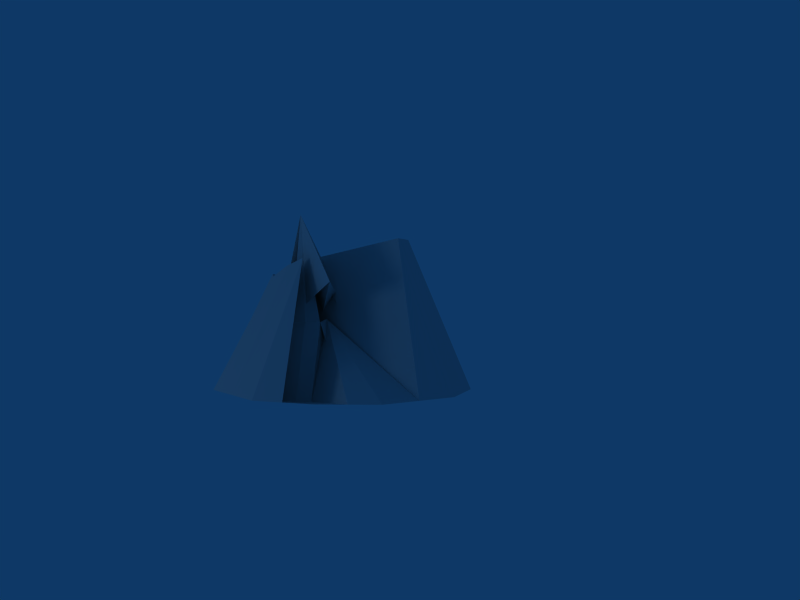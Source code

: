 # Source: tipi3_construction.blend  (saved by Blender 2.42.0; exported with 4.5.12 LTS)
import bpy
from mathutils import Matrix  # noqa: F401  (used for matrix-valued properties, if any)

bpy.ops.wm.read_factory_settings(use_empty=True)
scene = bpy.context.scene
scene.name = 'Scene'

# ---- collections
col_collection_1 = bpy.data.collections.new('Collection 1'); scene.collection.children.link(col_collection_1)
col_group_001 = bpy.data.collections.new('Group.001')  # instanced only; not linked into the scene

# ---- materials (node trees are filled in below, after node groups)
mat_material = bpy.data.materials.new('Material')
mat_material.alpha_threshold = 0.0
mat_material.preview_render_type = 'FLAT'
mat_material.roughness = 0.5
mat_material.line_color = (0.0, 0.0, 0.0, 1.0)

# ---- material node trees

# ---- world
world_world = bpy.data.worlds.new('World'); scene.world = world_world
world_world.color = (0.05656, 0.2208, 0.4)
world_world.use_sun_shadow = False
world_world.sun_shadow_jitter_overblur = 0.0
world_world.cycles.sampling_method = 'MANUAL'
world_world.cycles.sample_map_resolution = 256

# ---- cameras
cam_camera = bpy.data.cameras.new('Camera')
cam_camera.passepartout_alpha = 0.2
cam_camera.clip_end = 100.0
cam_camera.lens = 35.0
cam_camera.ortho_scale = 7.314
cam_camera.show_passepartout = False
cam_camera.show_safe_areas = True
cam_camera.dof.focus_distance = 0.0
cam_camera.dof.aperture_fstop = 128.0

# ---- lights
light_spot = bpy.data.lights.new('Spot', 'POINT')
light_spot.transmission_factor = 0.0
light_spot.cutoff_distance = 30.0
light_spot.energy = 100.0
light_spot.shadow_buffer_clip_start = 1.001
light_spot.shadow_soft_size = 1.0
light_spot.shadow_maximum_resolution = 0.006
light_spot.use_absolute_resolution = True
light_spot.cycles.use_multiple_importance_sampling = False

# ---- meshes
me_grid = bpy.data.meshes.new('Grid')
me_grid.from_pydata([(-0.4672, -0.00265, -1.016), (0.03593, -0.0002104, -1.105), (0.5322, 0.00227, -0.9832), (1.016, 0.004825, -0.4672), (0.2804, 1.468, 0.3313), (-0.9832, -0.005015, -0.5322), (-1.091, -0.005376, -0.04867), (1.085, 0.005341, 0.03528), (0.9832, 0.005015, 0.5322), (-1.016, -0.004825, 0.4672), (-0.5322, -0.00227, 0.9832), (-0.06412, 0.01503, 0.6674), (0.4672, 0.00265, 1.016), (-0.2157, -0.00143, -1.06), (0.2841, 0.00103, -1.044), (0.2599, 1.276, -0.4921), (0.0458, 0.5835, 0.1499), (-1.037, -0.005196, -0.2905), (1.05, 0.005083, -0.216), (1.034, 0.005178, 0.2838), (-1.053, -0.0051, 0.2093), (-0.2575, 0.1722, 0.8221), (0.2323, 0.5007, 0.8117), (0.2263, 0.9485, 0.5793), (0.04628, 0.9377, 0.6435), (-0.2858, 0.8636, 0.587), (-0.6602, 0.7341, 0.305), (0.4133, 1.104, 0.2808), (0.5124, -0.07088, 0.3066), (-0.698, 0.7339, 0.04702), (-0.5218, -0.07606, 0.02283), (-0.386, 0.7352, -0.4365), (0.0117, 1.275, -0.5529), (0.7252, 0.003833, 0.774), (-0.774, -0.003547, 0.7252), (-0.7252, -0.003833, -0.774), (0.774, 0.003547, -0.7252), (-0.4382, 1.073, 0.5702), (0.2206, 0.5653, 0.1719), (-0.4953, 0.8538, 0.1788), (-0.01441, 0.4575, 0.604), (-0.1664, 0.5635, 0.5345), (0.7332, 0.9125, -0.01225), (0.2125, 0.5653, 0.4218), (0.238, 0.5654, 0.2975), (-0.3061, 0.5627, 0.2766), (-0.2791, 0.5628, 0.1557), (-0.1501, 0.5634, 0.03479), (-0.02433, 0.564, 0.01251), (0.1358, 1.276, -0.5225), (-0.2602, 0.7358, -0.4588), (-0.671, 0.7339, -0.07387), (0.495, -0.07101, 0.181), (0.4869, -0.07096, 0.4308), (-0.6791, 0.734, 0.176), (-0.02177, 0.8381, 0.6215), (0.1431, 0.9709, 0.6063), (0.3339, 1.04, 0.4316), (-0.5394, 0.7348, 0.434), (-0.515, 0.7346, -0.3156), (0.3568, -0.07178, -0.07367)], [], [(15, 2, 14), (32, 14, 1), (32, 1, 13), (13, 0, 31), (6, 29, 17), (17, 30, 5), (18, 3, 16), (7, 18, 28), (19, 7, 28), (8, 19, 27), (9, 26, 20), (20, 29, 6), (11, 24, 21), (21, 25, 10), (12, 23, 22), (22, 24, 11), (33, 8, 27), (12, 33, 23), (10, 25, 34), (34, 26, 9), (31, 0, 35), (30, 35, 5), (36, 2, 15), (3, 36, 16), (32, 49, 14), (49, 15, 14), (48, 4, 37), (37, 49, 48), (32, 48, 49), (49, 37, 15), (31, 50, 13), (50, 32, 13), (47, 4, 48), (48, 50, 47), (31, 47, 50), (50, 48, 32), (51, 29, 45), (45, 46, 51), (30, 51, 46), (46, 45, 4), (29, 51, 17), (51, 30, 17), (16, 52, 18), (52, 28, 18), (44, 28, 52), (52, 38, 44), (4, 44, 38), (38, 52, 16), (28, 53, 19), (53, 27, 19), (43, 27, 53), (53, 44, 43), (4, 43, 44), (44, 53, 28), (54, 26, 42), (42, 45, 54), (29, 54, 45), (45, 42, 4), (26, 54, 20), (54, 29, 20), (55, 24, 40), (40, 41, 55), (25, 55, 41), (41, 40, 4), (24, 55, 21), (55, 25, 21), (56, 23, 39), (39, 40, 56), (24, 56, 40), (40, 39, 4), (23, 56, 22), (56, 24, 22), (27, 57, 33), (57, 23, 33), (39, 23, 57), (57, 43, 39), (4, 39, 43), (43, 57, 27), (58, 25, 41), (41, 42, 58), (26, 58, 42), (42, 41, 4), (25, 58, 34), (58, 26, 34), (30, 59, 35), (59, 31, 35), (46, 4, 47), (47, 59, 46), (30, 46, 59), (59, 47, 31), (15, 60, 36), (60, 16, 36), (38, 16, 60), (60, 37, 38), (4, 38, 37), (37, 60, 15)])
_uv = me_grid.uv_layers.new(name='UVMap')
_uv.uv.foreach_set('vector', [0.482, 0.3817, 0.4068, 0.02672, 0.4722, 0.01304, 0.5387, 0.3841, 0.4722, 0.01304, 0.541, 0.0, 0.3464, 0.8133, 0.224, 1.0, 0.1916, 0.9748, 0.1916, 0.9748, 0.1592, 0.9494, 0.3157, 0.7873, 0.0523, 0.7873, 0.2666, 0.703, 0.06992, 0.8238, 0.06992, 0.8238, 0.2821, 0.7411, 0.08725, 0.8601, 0.1967, 0.1378, 0.2441, 0.09861, 0.4081, 0.3993, 0.1513, 0.176, 0.1967, 0.1378, 0.3607, 0.4244, 0.112, 0.2191, 0.1513, 0.176, 0.3607, 0.4244, 0.07412, 0.2614, 0.112, 0.2191, 0.3203, 0.4558, 0.02605, 0.7057, 0.2552, 0.6622, 0.03927, 0.7466, 0.03927, 0.7466, 0.2666, 0.703, 0.0523, 0.7873, 0.211, 0.5436, 0.2643, 0.5556, 0.1153, 0.568, 0.1153, 0.568, 0.2541, 0.604, 0.01756, 0.5879, 0.0, 0.3977, 0.2808, 0.5115, 0.1065, 0.4721, 0.1065, 0.4721, 0.2643, 0.5556, 0.211, 0.5436, 0.03613, 0.3301, 0.07412, 0.2614, 0.3203, 0.4558, 0.0, 0.3977, 0.03613, 0.3301, 0.2808, 0.5115, 0.01756, 0.5879, 0.2541, 0.604, 0.0219, 0.6472, 0.0219, 0.6472, 0.2552, 0.6622, 0.02605, 0.7057, 0.3157, 0.7873, 0.1592, 0.9494, 0.1234, 0.9049, 0.2821, 0.7411, 0.1234, 0.9049, 0.08725, 0.8601, 0.3234, 0.06269, 0.4068, 0.02672, 0.482, 0.3817, 0.2441, 0.09861, 0.3234, 0.06269, 0.4081, 0.3993, 0.5387, 0.3841, 0.5077, 0.3832, 0.4722, 0.01304, 0.5077, 0.3832, 0.482, 0.3817, 0.4722, 0.01304, 0.4958, 0.5287, 0.4902, 0.665, 0.4915, 0.7591, 0.4915, 0.7591, 0.5077, 0.3832, 0.4958, 0.5287, 0.5387, 0.3841, 0.4958, 0.5287, 0.5077, 0.3832, 0.5077, 0.3832, 0.4915, 0.7591, 0.482, 0.3817, 0.3157, 0.7873, 0.3311, 0.8004, 0.1916, 0.9748, 0.3311, 0.8004, 0.3464, 0.8133, 0.1916, 0.9748, 0.3973, 0.7149, 0.4902, 0.665, 0.4101, 0.7296, 0.4101, 0.7296, 0.3311, 0.8004, 0.3973, 0.7149, 0.3157, 0.7873, 0.3973, 0.7149, 0.3311, 0.8004, 0.3311, 0.8004, 0.4101, 0.7296, 0.3464, 0.8133, 0.2744, 0.7221, 0.2666, 0.703, 0.3793, 0.6696, 0.3793, 0.6696, 0.3843, 0.69, 0.2744, 0.7221, 0.2821, 0.7411, 0.2744, 0.7221, 0.3843, 0.69, 0.3843, 0.69, 0.3793, 0.6696, 0.4902, 0.665, 0.2666, 0.703, 0.2744, 0.7221, 0.06992, 0.8238, 0.2744, 0.7221, 0.2821, 0.7411, 0.06992, 0.8238, 0.4081, 0.3993, 0.384, 0.4118, 0.1967, 0.1378, 0.384, 0.4118, 0.3607, 0.4244, 0.1967, 0.1378, 0.4275, 0.5485, 0.3607, 0.4244, 0.384, 0.4118, 0.384, 0.4118, 0.4523, 0.5353, 0.4275, 0.5485, 0.4902, 0.665, 0.4275, 0.5485, 0.4523, 0.5353, 0.4523, 0.5353, 0.384, 0.4118, 0.4081, 0.3993, 0.3607, 0.4244, 0.34, 0.4402, 0.112, 0.2191, 0.34, 0.4402, 0.3203, 0.4558, 0.112, 0.2191, 0.4044, 0.5648, 0.3203, 0.4558, 0.34, 0.4402, 0.34, 0.4402, 0.4275, 0.5485, 0.4044, 0.5648, 0.4902, 0.665, 0.4044, 0.5648, 0.4275, 0.5485, 0.4275, 0.5485, 0.34, 0.4402, 0.3607, 0.4244, 0.2613, 0.6816, 0.2552, 0.6622, 0.5535, 0.6627, 0.5535, 0.6627, 0.3793, 0.6696, 0.2613, 0.6816, 0.2666, 0.703, 0.2613, 0.6816, 0.3793, 0.6696, 0.3793, 0.6696, 0.5535, 0.6627, 0.4902, 0.665, 0.2552, 0.6622, 0.2613, 0.6816, 0.03927, 0.7466, 0.2613, 0.6816, 0.2666, 0.703, 0.03927, 0.7466, 0.2591, 0.5802, 0.2643, 0.5556, 0.38, 0.6067, 0.38, 0.6067, 0.3722, 0.6309, 0.2591, 0.5802, 0.2541, 0.604, 0.2591, 0.5802, 0.3722, 0.6309, 0.3722, 0.6309, 0.38, 0.6067, 0.4902, 0.665, 0.2643, 0.5556, 0.2591, 0.5802, 0.1153, 0.568, 0.2591, 0.5802, 0.2541, 0.604, 0.1153, 0.568, 0.2731, 0.5326, 0.2808, 0.5115, 0.5577, 0.7288, 0.5577, 0.7288, 0.38, 0.6067, 0.2731, 0.5326, 0.2643, 0.5556, 0.2731, 0.5326, 0.38, 0.6067, 0.38, 0.6067, 0.5577, 0.7288, 0.4902, 0.665, 0.2808, 0.5115, 0.2731, 0.5326, 0.1065, 0.4721, 0.2731, 0.5326, 0.2643, 0.5556, 0.1065, 0.4721, 0.3203, 0.4558, 0.2999, 0.4839, 0.03613, 0.3301, 0.2999, 0.4839, 0.2808, 0.5115, 0.03613, 0.3301, 0.5577, 0.7288, 0.2808, 0.5115, 0.2999, 0.4839, 0.2999, 0.4839, 0.4044, 0.5648, 0.5577, 0.7288, 0.4902, 0.665, 0.5577, 0.7288, 0.4044, 0.5648, 0.4044, 0.5648, 0.2999, 0.4839, 0.3203, 0.4558, 0.2547, 0.6342, 0.2541, 0.604, 0.3722, 0.6309, 0.3722, 0.6309, 0.5535, 0.6627, 0.2547, 0.6342, 0.2552, 0.6622, 0.2547, 0.6342, 0.5535, 0.6627, 0.5535, 0.6627, 0.3722, 0.6309, 0.4902, 0.665, 0.2541, 0.604, 0.2547, 0.6342, 0.0219, 0.6472, 0.2547, 0.6342, 0.2552, 0.6622, 0.0219, 0.6472, 0.2821, 0.7411, 0.299, 0.7644, 0.1234, 0.9049, 0.299, 0.7644, 0.3157, 0.7873, 0.1234, 0.9049, 0.3843, 0.69, 0.4902, 0.665, 0.3973, 0.7149, 0.3973, 0.7149, 0.299, 0.7644, 0.3843, 0.69, 0.2821, 0.7411, 0.3843, 0.69, 0.299, 0.7644, 0.299, 0.7644, 0.3973, 0.7149, 0.3157, 0.7873, 0.482, 0.3817, 0.4464, 0.3909, 0.3234, 0.06269, 0.4464, 0.3909, 0.4081, 0.3993, 0.3234, 0.06269, 0.4523, 0.5353, 0.4081, 0.3993, 0.4464, 0.3909, 0.4464, 0.3909, 0.4915, 0.7591, 0.4523, 0.5353, 0.4902, 0.665, 0.4523, 0.5353, 0.4915, 0.7591, 0.4915, 0.7591, 0.4464, 0.3909, 0.482, 0.3817])
_ca = me_grid.color_attributes.new('Col', 'BYTE_COLOR', 'CORNER')
_ca.data.foreach_set('color', [1.0, 1.0, 1.0, 1.0, 1.0, 1.0, 1.0, 1.0, 1.0, 1.0, 1.0, 1.0, 1.0, 1.0, 1.0, 1.0, 1.0, 1.0, 1.0, 1.0, 1.0, 1.0, 1.0, 1.0, 1.0, 1.0, 1.0, 1.0, 1.0, 1.0, 1.0, 1.0, 1.0, 1.0, 1.0, 1.0, 1.0, 1.0, 1.0, 1.0, 1.0, 1.0, 1.0, 1.0, 1.0, 1.0, 1.0, 1.0, 1.0, 1.0, 1.0, 1.0, 1.0, 1.0, 1.0, 1.0, 1.0, 1.0, 1.0, 1.0, 1.0, 1.0, 1.0, 1.0, 1.0, 1.0, 1.0, 1.0, 1.0, 1.0, 1.0, 1.0, 1.0, 1.0, 1.0, 1.0, 1.0, 1.0, 1.0, 1.0, 1.0, 1.0, 1.0, 1.0, 1.0, 1.0, 1.0, 1.0, 1.0, 1.0, 1.0, 1.0, 1.0, 1.0, 1.0, 1.0, 1.0, 1.0, 1.0, 1.0, 1.0, 1.0, 1.0, 1.0, 1.0, 1.0, 1.0, 1.0, 1.0, 1.0, 1.0, 1.0, 1.0, 1.0, 1.0, 1.0, 1.0, 1.0, 1.0, 1.0, 1.0, 1.0, 1.0, 1.0, 1.0, 1.0, 1.0, 1.0, 1.0, 1.0, 1.0, 1.0, 1.0, 1.0, 1.0, 1.0, 1.0, 1.0, 1.0, 1.0, 1.0, 1.0, 1.0, 1.0, 1.0, 1.0, 1.0, 1.0, 1.0, 1.0, 1.0, 1.0, 1.0, 1.0, 1.0, 1.0, 1.0, 1.0, 1.0, 1.0, 1.0, 1.0, 1.0, 1.0, 1.0, 1.0, 1.0, 1.0, 1.0, 1.0, 1.0, 1.0, 1.0, 1.0, 1.0, 1.0, 1.0, 1.0, 1.0, 1.0, 1.0, 1.0, 1.0, 1.0, 1.0, 1.0, 1.0, 1.0, 1.0, 1.0, 1.0, 1.0, 1.0, 1.0, 1.0, 1.0, 1.0, 1.0, 1.0, 1.0, 1.0, 1.0, 1.0, 1.0, 1.0, 1.0, 1.0, 1.0, 1.0, 1.0, 1.0, 1.0, 1.0, 1.0, 1.0, 1.0, 1.0, 1.0, 1.0, 1.0, 1.0, 1.0, 1.0, 1.0, 1.0, 1.0, 1.0, 1.0, 1.0, 1.0, 1.0, 1.0, 1.0, 1.0, 1.0, 1.0, 1.0, 1.0, 1.0, 1.0, 1.0, 1.0, 1.0, 1.0, 1.0, 1.0, 1.0, 1.0, 1.0, 1.0, 1.0, 1.0, 1.0, 1.0, 1.0, 1.0, 1.0, 1.0, 1.0, 1.0, 1.0, 1.0, 1.0, 1.0, 1.0, 1.0, 1.0, 1.0, 1.0, 1.0, 1.0, 1.0, 1.0, 1.0, 1.0, 1.0, 1.0, 1.0, 1.0, 1.0, 1.0, 1.0, 1.0, 1.0, 1.0, 1.0, 1.0, 1.0, 1.0, 1.0, 1.0, 1.0, 1.0, 1.0, 1.0, 1.0, 1.0, 1.0, 1.0, 1.0, 1.0, 1.0, 1.0, 1.0, 1.0, 1.0, 1.0, 1.0, 1.0, 1.0, 1.0, 1.0, 1.0, 1.0, 1.0, 1.0, 1.0, 1.0, 1.0, 1.0, 1.0, 1.0, 1.0, 1.0, 1.0, 1.0, 1.0, 1.0, 1.0, 1.0, 1.0, 1.0, 1.0, 1.0, 1.0, 1.0, 1.0, 1.0, 1.0, 1.0, 1.0, 1.0, 1.0, 1.0, 1.0, 1.0, 1.0, 1.0, 1.0, 1.0, 1.0, 1.0, 1.0, 1.0, 1.0, 1.0, 1.0, 1.0, 1.0, 1.0, 1.0, 1.0, 1.0, 1.0, 1.0, 1.0, 1.0, 1.0, 1.0, 1.0, 1.0, 1.0, 1.0, 1.0, 1.0, 1.0, 1.0, 1.0, 1.0, 1.0, 1.0, 1.0, 1.0, 1.0, 1.0, 1.0, 1.0, 1.0, 1.0, 1.0, 1.0, 1.0, 1.0, 1.0, 1.0, 1.0, 1.0, 1.0, 1.0, 1.0, 1.0, 1.0, 1.0, 1.0, 1.0, 1.0, 1.0, 1.0, 1.0, 1.0, 1.0, 1.0, 1.0, 1.0, 1.0, 1.0, 1.0, 1.0, 1.0, 1.0, 1.0, 1.0, 1.0, 1.0, 1.0, 1.0, 1.0, 1.0, 1.0, 1.0, 1.0, 1.0, 1.0, 1.0, 1.0, 1.0, 1.0, 1.0, 1.0, 1.0, 1.0, 1.0, 1.0, 1.0, 1.0, 1.0, 1.0, 1.0, 1.0, 1.0, 1.0, 1.0, 1.0, 1.0, 1.0, 1.0, 1.0, 1.0, 1.0, 1.0, 1.0, 1.0, 1.0, 1.0, 1.0, 1.0, 1.0, 1.0, 1.0, 1.0, 1.0, 1.0, 1.0, 1.0, 1.0, 1.0, 1.0, 1.0, 1.0, 1.0, 1.0, 1.0, 1.0, 1.0, 1.0, 1.0, 1.0, 1.0, 1.0, 1.0, 1.0, 1.0, 1.0, 1.0, 1.0, 1.0, 1.0, 1.0, 1.0, 1.0, 1.0, 1.0, 1.0, 1.0, 1.0, 1.0, 1.0, 1.0, 1.0, 1.0, 1.0, 1.0, 1.0, 1.0, 1.0, 1.0, 1.0, 1.0, 1.0, 1.0, 1.0, 1.0, 1.0, 1.0, 1.0, 1.0, 1.0, 1.0, 1.0, 1.0, 1.0, 1.0, 1.0, 1.0, 1.0, 1.0, 1.0, 1.0, 1.0, 1.0, 1.0, 1.0, 1.0, 1.0, 1.0, 1.0, 1.0, 1.0, 1.0, 1.0, 1.0, 1.0, 1.0, 1.0, 1.0, 1.0, 1.0, 1.0, 1.0, 1.0, 1.0, 1.0, 1.0, 1.0, 1.0, 1.0, 1.0, 1.0, 1.0, 1.0, 1.0, 1.0, 1.0, 1.0, 1.0, 1.0, 1.0, 1.0, 1.0, 1.0, 1.0, 1.0, 1.0, 1.0, 1.0, 1.0, 1.0, 1.0, 1.0, 1.0, 1.0, 1.0, 1.0, 1.0, 1.0, 1.0, 1.0, 1.0, 1.0, 1.0, 1.0, 1.0, 1.0, 1.0, 1.0, 1.0, 1.0, 1.0, 1.0, 1.0, 1.0, 1.0, 1.0, 1.0, 1.0, 1.0, 1.0, 1.0, 1.0, 1.0, 1.0, 1.0, 1.0, 1.0, 1.0, 1.0, 1.0, 1.0, 1.0, 1.0, 1.0, 1.0, 1.0, 1.0, 1.0, 1.0, 1.0, 1.0, 1.0, 1.0, 1.0, 1.0, 1.0, 1.0, 1.0, 1.0, 1.0, 1.0, 1.0, 1.0, 1.0, 1.0, 1.0, 1.0, 1.0, 1.0, 1.0, 1.0, 1.0, 1.0, 1.0, 1.0, 1.0, 1.0, 1.0, 1.0, 1.0, 1.0, 1.0, 1.0, 1.0, 1.0, 1.0, 1.0, 1.0, 1.0, 1.0, 1.0, 1.0, 1.0, 1.0, 1.0, 1.0, 1.0, 1.0, 1.0, 1.0, 1.0, 1.0, 1.0, 1.0, 1.0, 1.0, 1.0, 1.0, 1.0, 1.0, 1.0, 1.0, 1.0, 1.0, 1.0, 1.0, 1.0, 1.0, 1.0, 1.0, 1.0, 1.0, 1.0, 1.0, 1.0, 1.0, 1.0, 1.0, 1.0, 1.0, 1.0, 1.0, 1.0, 1.0, 1.0, 1.0, 1.0, 1.0, 1.0, 1.0, 1.0, 1.0, 1.0, 1.0, 1.0, 1.0, 1.0, 1.0, 1.0, 1.0, 1.0, 1.0, 1.0, 1.0, 1.0, 1.0, 1.0, 1.0, 1.0, 1.0, 1.0, 1.0, 1.0, 1.0, 1.0, 1.0, 1.0, 1.0, 1.0, 1.0, 1.0, 1.0, 1.0, 1.0, 1.0, 1.0, 1.0, 1.0, 1.0, 1.0, 1.0, 1.0, 1.0, 1.0, 1.0, 1.0, 1.0, 1.0, 1.0, 1.0, 1.0, 1.0, 1.0, 1.0, 1.0, 1.0, 1.0, 1.0, 1.0, 1.0, 1.0, 1.0, 1.0, 1.0, 1.0, 1.0, 1.0, 1.0, 1.0, 1.0, 1.0, 1.0, 1.0, 1.0, 1.0, 1.0, 1.0, 1.0, 1.0, 1.0, 1.0, 1.0, 1.0, 1.0, 1.0, 1.0, 1.0, 1.0, 1.0, 1.0, 1.0, 1.0, 1.0, 1.0, 1.0, 1.0, 1.0, 1.0, 1.0, 1.0, 1.0, 1.0, 1.0, 1.0, 1.0, 1.0, 1.0, 1.0, 1.0, 1.0, 1.0, 1.0, 1.0, 1.0, 1.0, 1.0, 1.0, 1.0, 1.0, 1.0, 1.0, 1.0, 1.0, 1.0, 1.0, 1.0, 1.0, 1.0, 1.0, 1.0, 1.0, 1.0, 1.0, 1.0, 1.0, 1.0, 1.0, 1.0, 1.0, 1.0, 1.0, 1.0, 1.0, 1.0, 1.0, 1.0, 1.0, 1.0, 1.0, 1.0, 1.0, 1.0, 1.0, 1.0, 1.0, 1.0, 1.0, 1.0, 1.0, 1.0, 1.0, 1.0, 1.0, 1.0, 1.0, 1.0, 1.0, 1.0, 1.0, 1.0, 1.0, 1.0, 1.0, 1.0, 1.0, 1.0, 1.0, 1.0, 1.0, 1.0, 1.0, 1.0, 1.0, 1.0, 1.0, 1.0, 1.0, 1.0, 1.0, 1.0, 1.0, 1.0, 1.0, 1.0, 1.0, 1.0, 1.0, 1.0, 1.0, 1.0, 1.0, 1.0, 1.0, 1.0, 1.0, 1.0, 1.0, 1.0, 1.0, 1.0, 1.0, 1.0, 1.0, 1.0, 1.0, 1.0, 1.0, 1.0, 1.0, 1.0, 1.0, 1.0, 1.0, 1.0, 1.0, 1.0, 1.0, 1.0, 1.0, 1.0, 1.0, 1.0, 1.0, 1.0, 1.0, 1.0, 1.0, 1.0, 1.0, 1.0, 1.0, 1.0, 1.0, 1.0, 1.0, 1.0, 1.0, 1.0, 1.0, 1.0, 1.0, 1.0, 1.0, 1.0, 1.0, 1.0, 1.0, 1.0, 1.0, 1.0, 1.0, 1.0, 1.0, 1.0, 1.0, 1.0, 1.0, 1.0, 1.0, 1.0, 1.0, 1.0, 1.0, 1.0, 1.0, 1.0, 1.0, 1.0, 1.0, 1.0, 1.0, 1.0, 1.0, 1.0, 1.0, 1.0, 1.0, 1.0, 1.0, 1.0, 1.0, 1.0, 1.0, 1.0, 1.0, 1.0, 1.0, 1.0, 1.0, 1.0, 1.0, 1.0, 1.0, 1.0, 1.0, 1.0, 1.0, 1.0, 1.0, 1.0, 1.0, 1.0, 1.0, 1.0, 1.0, 1.0, 1.0, 1.0, 1.0, 1.0, 1.0, 1.0, 1.0, 1.0, 1.0, 1.0, 1.0, 1.0, 1.0, 1.0, 1.0, 1.0, 1.0, 1.0, 1.0, 1.0, 1.0, 1.0, 1.0, 1.0, 1.0, 1.0, 1.0, 1.0, 1.0, 1.0, 1.0, 1.0, 1.0, 1.0, 1.0, 1.0, 1.0, 1.0, 1.0, 1.0, 1.0, 1.0, 1.0, 1.0, 1.0, 1.0, 1.0, 1.0, 1.0, 1.0, 1.0, 1.0, 1.0, 1.0, 1.0, 1.0, 1.0, 1.0, 1.0, 1.0, 1.0, 1.0, 1.0, 1.0, 1.0, 1.0, 1.0, 1.0, 1.0, 1.0, 1.0, 1.0, 1.0, 1.0, 1.0, 1.0, 1.0, 1.0, 1.0, 1.0, 1.0, 1.0, 1.0, 1.0, 1.0, 1.0, 1.0, 1.0, 1.0, 1.0, 1.0, 1.0, 1.0, 1.0, 1.0, 1.0, 1.0, 1.0, 1.0, 1.0, 1.0, 1.0, 1.0, 1.0, 1.0, 1.0, 1.0, 1.0, 1.0])
me_grid.materials.append(mat_material)
me_grid.use_remesh_preserve_volume = False
me_grid.use_remesh_preserve_attributes = False
me_grid.use_mirror_vertex_groups = False
me_grid.update()

# ---- objects
ob_empty = bpy.data.objects.new('Empty', None)
ob_grid = bpy.data.objects.new('Grid', me_grid)
ob_lamp = bpy.data.objects.new('Lamp', light_spot)
ob_camera = bpy.data.objects.new('Camera', cam_camera)

# ---- transforms, parenting, visibility, modifiers, constraints
ob_empty.location = (0.01769, -0.03254, 0.002462)
ob_empty.rotation_euler = (0.006513, 0.005892, -0.001146)
ob_empty.lock_rotations_4d = False
ob_empty.empty_display_type = 'ARROWS'
ob_empty.empty_image_offset = (0.0, 0.0)
ob_empty.color = (0.0, 0.0, 0.0, 1.0)
ob_empty.show_instancer_for_render = False
ob_empty.instance_type = 'COLLECTION'
ob_empty.lineart.crease_threshold = 0.0
ob_grid.location = (0.0, 0.0, 0.0)
ob_grid.lock_rotations_4d = False
ob_grid.empty_display_type = 'ARROWS'
ob_grid.color = (0.0, 0.0, 0.0, 1.0)
ob_grid.lineart.crease_threshold = 0.0
ob_lamp.location = (4.076, 1.005, 5.904)
ob_lamp.rotation_euler = (0.1026, -0.1021, 0.2584)
ob_lamp.lock_rotations_4d = False
ob_lamp.empty_display_type = 'ARROWS'
ob_lamp.color = (0.0, 0.0, 0.0, 0.0)
ob_lamp.lineart.crease_threshold = 0.0
ob_camera.location = (6.704, 0.9317, -1.202)
ob_camera.rotation_euler = (-0.1108, 1.678, -0.08514)
ob_camera.lock_rotations_4d = False
ob_camera.empty_display_type = 'ARROWS'
ob_camera.color = (0.0, 0.0, 0.0, 0.0)
ob_camera.display_type = 'WIRE'
ob_camera.lineart.crease_threshold = 0.0
ob_empty.instance_collection = col_group_001

# ---- collection membership
col_collection_1.objects.link(ob_empty)
col_collection_1.objects.link(ob_grid)
col_collection_1.objects.link(ob_lamp)
col_collection_1.objects.link(ob_camera)

# ---- scene / render settings (as saved in the file)
scene.camera = ob_camera
scene.frame_start = 1; scene.frame_end = 250; scene.frame_set(1)
scene.render.engine = 'BLENDER_EEVEE_NEXT'
scene.render.image_settings.file_format = 'JPEG'
scene.render.image_settings.color_mode = 'RGB'
scene.render.image_settings.compression = 90
scene.render.resolution_x = 800
scene.render.resolution_y = 600
scene.render.pixel_aspect_x = 100.0
scene.render.pixel_aspect_y = 100.0
scene.render.fps = 25
scene.render.dither_intensity = 0.0
scene.render.use_compositing = False
scene.render.use_sequencer = False
scene.render.bake_bias = 0.0
scene.render.use_stamp_time = False
scene.render.use_stamp_date = False
scene.render.use_stamp_frame = False
scene.render.use_stamp_camera = False
scene.render.use_stamp_scene = False
scene.render.use_stamp_filename = False
scene.render.use_stamp_render_time = False
scene.render.stamp_font_size = 0
scene.cycles.use_denoising = False
scene.cycles.samples = 10
scene.cycles.sampling_pattern = 'TABULATED_SOBOL'
scene.cycles.light_sampling_threshold = 0.0
scene.cycles.use_adaptive_sampling = False
scene.cycles.use_light_tree = False
scene.cycles.blur_glossy = 0.0
scene.cycles.volume_bounces = 1
scene.cycles.pixel_filter_type = 'GAUSSIAN'
scene.cycles.sample_clamp_indirect = 0.0
scene.view_settings.view_transform = 'Raw'
bpy.context.view_layer.update()
